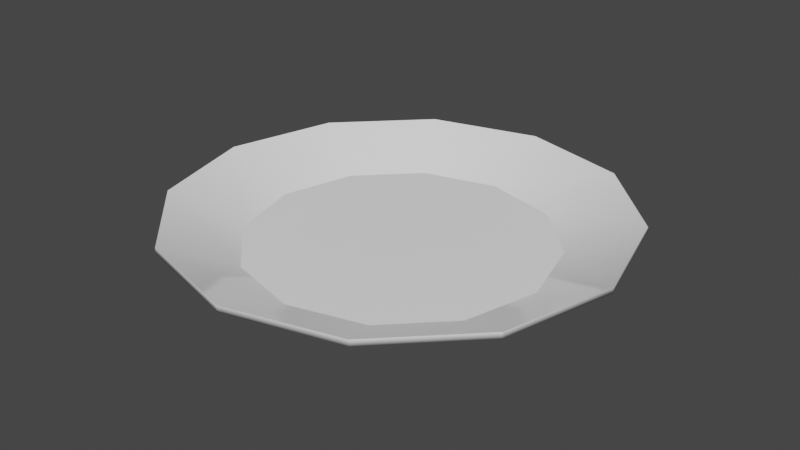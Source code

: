 # Source: plate.blend  (saved by Blender 3.5.10; exported with 4.5.12 LTS)
import bpy
from mathutils import Matrix  # noqa: F401  (used for matrix-valued properties, if any)

bpy.ops.wm.read_factory_settings(use_empty=True)
scene = bpy.context.scene
scene.name = 'Scene'

# ---- collections
col_collection = bpy.data.collections.new('Collection'); scene.collection.children.link(col_collection)

# ---- materials (node trees are filled in below, after node groups)
mat_material_001 = bpy.data.materials.new('Material.001')
mat_material_001.use_transparent_shadow = False

# ---- node groups
ng_auto_smooth = bpy.data.node_groups.new('Auto Smooth', 'GeometryNodeTree')
_s = ng_auto_smooth.interface.new_socket(name='Geometry', in_out='OUTPUT', socket_type='NodeSocketGeometry')
_s = ng_auto_smooth.interface.new_socket(name='Geometry', in_out='INPUT', socket_type='NodeSocketGeometry')
_s = ng_auto_smooth.interface.new_socket(name='Angle', in_out='INPUT', socket_type='NodeSocketFloat')
_s.subtype = 'ANGLE'
_s.min_value = 0.0
_s.max_value = 3.142
ng_auto_smooth.is_modifier = True
_N = ng_auto_smooth.nodes; _L = ng_auto_smooth.links
n0 = _N.new('NodeGroupOutput'); n0.name = 'Group Output'; n0.location = (480, -100)
n1 = _N.new('NodeGroupInput'); n1.name = 'Group Input'; n1.location = (-420, -300)
n2 = _N.new('NodeGroupInput'); n2.name = 'Group Input.001'; n2.location = (-60, -100)
n3 = _N.new('GeometryNodeSetShadeSmooth'); n3.name = 'Set Shade Smooth'; n3.location = (120, -100)
n3.domain = 'EDGE'
n4 = _N.new('GeometryNodeSetShadeSmooth'); n4.name = 'Set Shade Smooth.001'; n4.location = (300, -100)
n5 = _N.new('GeometryNodeInputMeshEdgeAngle'); n5.name = 'Edge Angle'; n5.location = (-420, -220)
n6 = _N.new('GeometryNodeInputEdgeSmooth'); n6.name = 'Is Edge Smooth'; n6.location = (-60, -160)
n7 = _N.new('GeometryNodeInputShadeSmooth'); n7.name = 'Is Face Smooth'; n7.location = (-240, -340)
n8 = _N.new('FunctionNodeBooleanMath'); n8.name = 'Boolean Math'; n8.location = (-60, -220)
n9 = _N.new('FunctionNodeCompare'); n9.name = 'Compare'; n9.location = (-240, -180)
n9.operation = 'LESS_EQUAL'
_L.new(n5.outputs[0], n9.inputs[0])
_L.new(n4.outputs[0], n0.inputs[0])
_L.new(n1.outputs[1], n9.inputs[1])
_L.new(n9.outputs[0], n8.inputs[0])
_L.new(n7.outputs[0], n8.inputs[1])
_L.new(n2.outputs[0], n3.inputs[0])
_L.new(n6.outputs[0], n3.inputs[1])
_L.new(n3.outputs[0], n4.inputs[0])
_L.new(n8.outputs[0], n3.inputs[2])
n0.is_active_output = True

# ---- material node trees
mat_material_001.use_nodes = True; mat_material_001.node_tree.nodes.clear()
_N = mat_material_001.node_tree.nodes; _L = mat_material_001.node_tree.links
n0 = _N.new('ShaderNodeBsdfPrincipled'); n0.name = 'Principled BSDF'; n0.location = (10, 300)
n0.distribution = 'GGX'
n0.subsurface_method = 'RANDOM_WALK_SKIN'
n0.inputs[0].default_value = (1.0, 1.0, 1.0, 1.0)
n0.inputs[2].default_value = 0.06383
n0.inputs[3].default_value = 1.45
n0.inputs[27].default_value = (0.0, 0.0, 0.0, 1.0)
n0.inputs[28].default_value = 1.0
n1 = _N.new('ShaderNodeOutputMaterial'); n1.name = 'Material Output'; n1.location = (300, 300)
_L.new(n0.outputs[0], n1.inputs[0])
n1.is_active_output = True

# ---- world
world_world = bpy.data.worlds.new('World'); scene.world = world_world
world_world.use_nodes = True; world_world.node_tree.nodes.clear()
_N = world_world.node_tree.nodes; _L = world_world.node_tree.links
n0 = _N.new('ShaderNodeOutputWorld'); n0.name = 'World Output'; n0.location = (300, 300)
n1 = _N.new('ShaderNodeBackground'); n1.name = 'Background'; n1.location = (10, 300)
n1.inputs[0].default_value = (0.05088, 0.05088, 0.05088, 1.0)
_L.new(n1.outputs[0], n0.inputs[0])
n0.is_active_output = True
world_world.color = (0.05088, 0.05088, 0.05088)
world_world.use_sun_shadow = False
world_world.sun_shadow_jitter_overblur = 0.0

# ---- meshes
me_cylinder = bpy.data.meshes.new('Cylinder')
me_cylinder.from_pydata([(0.0, 1.0, 1.0), (0.5, 0.866, 1.0), (0.866, 0.5, 1.0), (0.0, -1.0, 1.0), (-0.5, -0.866, 1.0), (-1.0, 0.0, 1.0), (-0.5, 0.866, 1.0), (-0.683, 0.683, 1.0), (-0.933, 0.25, 1.0), (-0.933, -0.25, 1.0), (-0.683, -0.683, 1.0), (1.0, 0.0, 1.0), (0.25, -0.933, 1.0), (0.866, -0.5, 1.0), (0.5, -0.866, 1.0), (0.933, 0.25, 1.0), (0.683, -0.683, 1.0), (0.933, -0.25, 1.0), (-0.25, 0.933, 1.0), (-0.866, -0.5, 1.0), (-0.25, -0.933, 1.0), (0.683, 0.683, 1.0), (-0.866, 0.5, 1.0), (0.25, 0.933, 1.0), (0.0, 1.475, -0.5323), (0.7376, 1.278, -0.5323), (0.7376, 1.278, -0.264), (0.0, 1.475, -0.264), (1.278, 0.7376, -0.5323), (1.278, 0.7376, -0.264), (1.475, 2.36e-09, -0.5323), (1.475, 2.36e-09, -0.264), (1.278, -0.7376, -0.5323), (1.278, -0.7376, -0.264), (0.7376, -1.278, -0.5323), (0.7376, -1.278, -0.264), (0.0, -1.475, -0.5323), (0.0, -1.475, -0.264), (-0.7376, -1.278, -0.5323), (-0.7376, -1.278, -0.264), (-1.278, -0.7376, -0.5323), (-1.278, -0.7376, -0.264), (-1.475, 2.36e-09, -0.5323), (-1.475, 2.36e-09, -0.264), (-1.278, 0.7376, -0.5323), (-1.278, 0.7376, -0.264), (-0.7376, 1.278, -0.5323), (-0.7376, 1.278, -0.264), (1.003, -2.127e-09, 0.8919), (0.8687, -0.5, 0.8919), (0.5026, 0.866, 0.8919), (0.8687, 0.5, 0.8919), (0.002639, 1.0, 0.8919), (0.5026, -0.866, 0.8919), (0.002639, -1.0, 0.8919), (-0.4974, -0.866, 0.8919), (-0.8634, -0.5, 0.8919), (-0.9974, -2.127e-09, 0.8919), (-0.8634, 0.5, 0.8919), (-0.4974, 0.866, 0.8919)], [], [(1, 23, 0, 18, 6, 7, 22, 8, 5, 9, 19, 10, 4, 20, 3, 12, 14, 16, 13, 17, 11, 15, 2, 21), (28, 51, 50, 25), (22, 7, 6, 47, 45), (14, 12, 3, 37, 35), (24, 52, 59, 46), (38, 55, 54, 36), (0, 23, 1, 26, 27), (4, 10, 19, 41, 39), (2, 15, 11, 31, 29), (30, 48, 51, 28), (42, 57, 56, 40), (34, 53, 49, 32), (5, 8, 22, 45, 43), (24, 27, 26, 25), (25, 26, 29, 28), (28, 29, 31, 30), (30, 31, 33, 32), (32, 33, 35, 34), (34, 35, 37, 36), (36, 37, 39, 38), (38, 39, 41, 40), (40, 41, 43, 42), (42, 43, 45, 44), (44, 45, 47, 46), (46, 47, 27, 24), (44, 58, 57, 42), (11, 17, 13, 33, 31), (19, 9, 5, 43, 41), (25, 50, 52, 24), (40, 56, 55, 38), (1, 21, 2, 29, 26), (3, 20, 4, 39, 37), (6, 18, 0, 27, 47), (36, 54, 53, 34), (46, 59, 58, 44), (13, 16, 14, 35, 33), (52, 50, 51, 48, 49, 53, 54, 55, 56, 57, 58, 59), (30, 32, 49, 48)])
me_cylinder.polygons.foreach_set('use_smooth', [True] * 38)
_uv = me_cylinder.uv_layers.new(name='UVMap')
_uv.uv.foreach_set('vector', [0.37, 0.4578, 0.31, 0.4739, 0.25, 0.49, 0.19, 0.4739, 0.13, 0.4578, 0.08608, 0.4139, 0.04215, 0.37, 0.02608, 0.31, 0.01, 0.25, 0.02608, 0.19, 0.04215, 0.13, 0.08608, 0.08608, 0.13, 0.04215, 0.19, 0.02608, 0.25, 0.01, 0.31, 0.02608, 0.37, 0.04215, 0.4139, 0.08608, 0.4578, 0.13, 0.4739, 0.19, 0.49, 0.25, 0.4739, 0.31, 0.4578, 0.37, 0.4139, 0.4139, 0.9578, 0.37, 0.9578, 0.37, 0.87, 0.4578, 0.87, 0.4578, 0.04215, 0.37, 0.08608, 0.4139, 0.13, 0.4578, 0.13, 0.4578, 0.04215, 0.37, 0.37, 0.04215, 0.31, 0.02608, 0.25, 0.01, 0.25, 0.01, 0.37, 0.04215, 0.75, 0.49, 0.75, 0.49, 0.63, 0.4578, 0.63, 0.4578, 0.63, 0.04215, 0.63, 0.04215, 0.75, 0.01, 0.75, 0.01, 0.25, 0.49, 0.31, 0.4739, 0.37, 0.4578, 0.37, 0.4578, 0.25, 0.49, 0.13, 0.04215, 0.08608, 0.08608, 0.04215, 0.13, 0.04215, 0.13, 0.13, 0.04215, 0.4578, 0.37, 0.4739, 0.31, 0.49, 0.25, 0.49, 0.25, 0.4578, 0.37, 0.99, 0.25, 0.99, 0.25, 0.9578, 0.37, 0.9578, 0.37, 0.51, 0.25, 0.51, 0.25, 0.5422, 0.13, 0.5422, 0.13, 0.87, 0.04215, 0.87, 0.04215, 0.9578, 0.13, 0.9578, 0.13, 0.01, 0.25, 0.02608, 0.31, 0.04215, 0.37, 0.04215, 0.37, 0.01, 0.25, 1.0, 0.5, 1.0, 1.0, 0.9167, 1.0, 0.9167, 0.5, 0.9167, 0.5, 0.9167, 1.0, 0.8333, 1.0, 0.8333, 0.5, 0.8333, 0.5, 0.8333, 1.0, 0.75, 1.0, 0.75, 0.5, 0.75, 0.5, 0.75, 1.0, 0.6667, 1.0, 0.6667, 0.5, 0.6667, 0.5, 0.6667, 1.0, 0.5833, 1.0, 0.5833, 0.5, 0.5833, 0.5, 0.5833, 1.0, 0.5, 1.0, 0.5, 0.5, 0.5, 0.5, 0.5, 1.0, 0.4167, 1.0, 0.4167, 0.5, 0.4167, 0.5, 0.4167, 1.0, 0.3333, 1.0, 0.3333, 0.5, 0.3333, 0.5, 0.3333, 1.0, 0.25, 1.0, 0.25, 0.5, 0.25, 0.5, 0.25, 1.0, 0.1667, 1.0, 0.1667, 0.5, 0.1667, 0.5, 0.1667, 1.0, 0.08333, 1.0, 0.08333, 0.5, 0.08333, 0.5, 0.08333, 1.0, 7.451e-08, 1.0, 7.451e-08, 0.5, 0.5422, 0.37, 0.5422, 0.37, 0.51, 0.25, 0.51, 0.25, 0.49, 0.25, 0.4739, 0.19, 0.4578, 0.13, 0.4578, 0.13, 0.49, 0.25, 0.04215, 0.13, 0.02608, 0.19, 0.01, 0.25, 0.01, 0.25, 0.04215, 0.13, 0.87, 0.4578, 0.87, 0.4578, 0.75, 0.49, 0.75, 0.49, 0.5422, 0.13, 0.5422, 0.13, 0.63, 0.04215, 0.63, 0.04215, 0.37, 0.4578, 0.4139, 0.4139, 0.4578, 0.37, 0.4578, 0.37, 0.37, 0.4578, 0.25, 0.01, 0.19, 0.02608, 0.13, 0.04215, 0.13, 0.04215, 0.25, 0.01, 0.13, 0.4578, 0.19, 0.4739, 0.25, 0.49, 0.25, 0.49, 0.13, 0.4578, 0.75, 0.01, 0.75, 0.01, 0.87, 0.04215, 0.87, 0.04215, 0.63, 0.4578, 0.63, 0.4578, 0.5422, 0.37, 0.5422, 0.37, 0.4578, 0.13, 0.4139, 0.08608, 0.37, 0.04215, 0.37, 0.04215, 0.4578, 0.13, 0.75, 0.49, 0.87, 0.4578, 0.9578, 0.37, 0.99, 0.25, 0.9578, 0.13, 0.87, 0.04215, 0.75, 0.01, 0.63, 0.04215, 0.5422, 0.13, 0.51, 0.25, 0.5422, 0.37, 0.63, 0.4578, 0.99, 0.25, 0.9578, 0.13, 0.9578, 0.13, 0.99, 0.25])
me_cylinder.materials.append(mat_material_001)
me_cylinder.update()

# ---- objects
ob_cylinder = bpy.data.objects.new('Cylinder', me_cylinder)

# ---- transforms, parenting, visibility, modifiers, constraints
ob_cylinder.location = (0.0, 0.0, 0.2142)
ob_cylinder.scale = (1.0, 1.0, -0.1492)
_m = ob_cylinder.modifiers.new('Auto Smooth', 'NODES')
_m.node_group = ng_auto_smooth
_gi = [s.identifier for s in ng_auto_smooth.interface.items_tree if s.item_type == 'SOCKET' and s.in_out == 'INPUT']
_m[_gi[1]] = 0.5236  # Angle

# ---- collection membership
col_collection.objects.link(ob_cylinder)

# ---- scene / render settings (as saved in the file)
scene.frame_start = 1; scene.frame_end = 250; scene.frame_set(2)
scene.render.engine = 'BLENDER_EEVEE_NEXT'
scene.cycles.sampling_pattern = 'TABULATED_SOBOL'
scene.view_settings.view_transform = 'Filmic'
bpy.context.view_layer.update()

# ---- added for rendering (the .blend has no active camera and no usable light): camera, sun
cam_auto = bpy.data.cameras.new('AutoCamera')
cam_auto.lens = 50.0
cam_auto.sensor_width = 36.0
cam_auto.clip_end = 1000.0
ob_auto_camera = bpy.data.objects.new('AutoCamera', cam_auto)
scene.collection.objects.link(ob_auto_camera)
ob_auto_camera.location = (3.86618, -4.63942, 3.27219)
ob_auto_camera.rotation_euler = (1.09748, -7.21219e-08, 0.694738)
scene.camera = ob_auto_camera
light_auto_sun = bpy.data.lights.new('AutoSun', 'SUN')
light_auto_sun.energy = 3.0
light_auto_sun.angle = 0.0523599
ob_auto_sun = bpy.data.objects.new('AutoSun', light_auto_sun)
scene.collection.objects.link(ob_auto_sun)
ob_auto_sun.rotation_euler = (0.872665, 0.174533, 0.523599)
bpy.context.view_layer.update()
